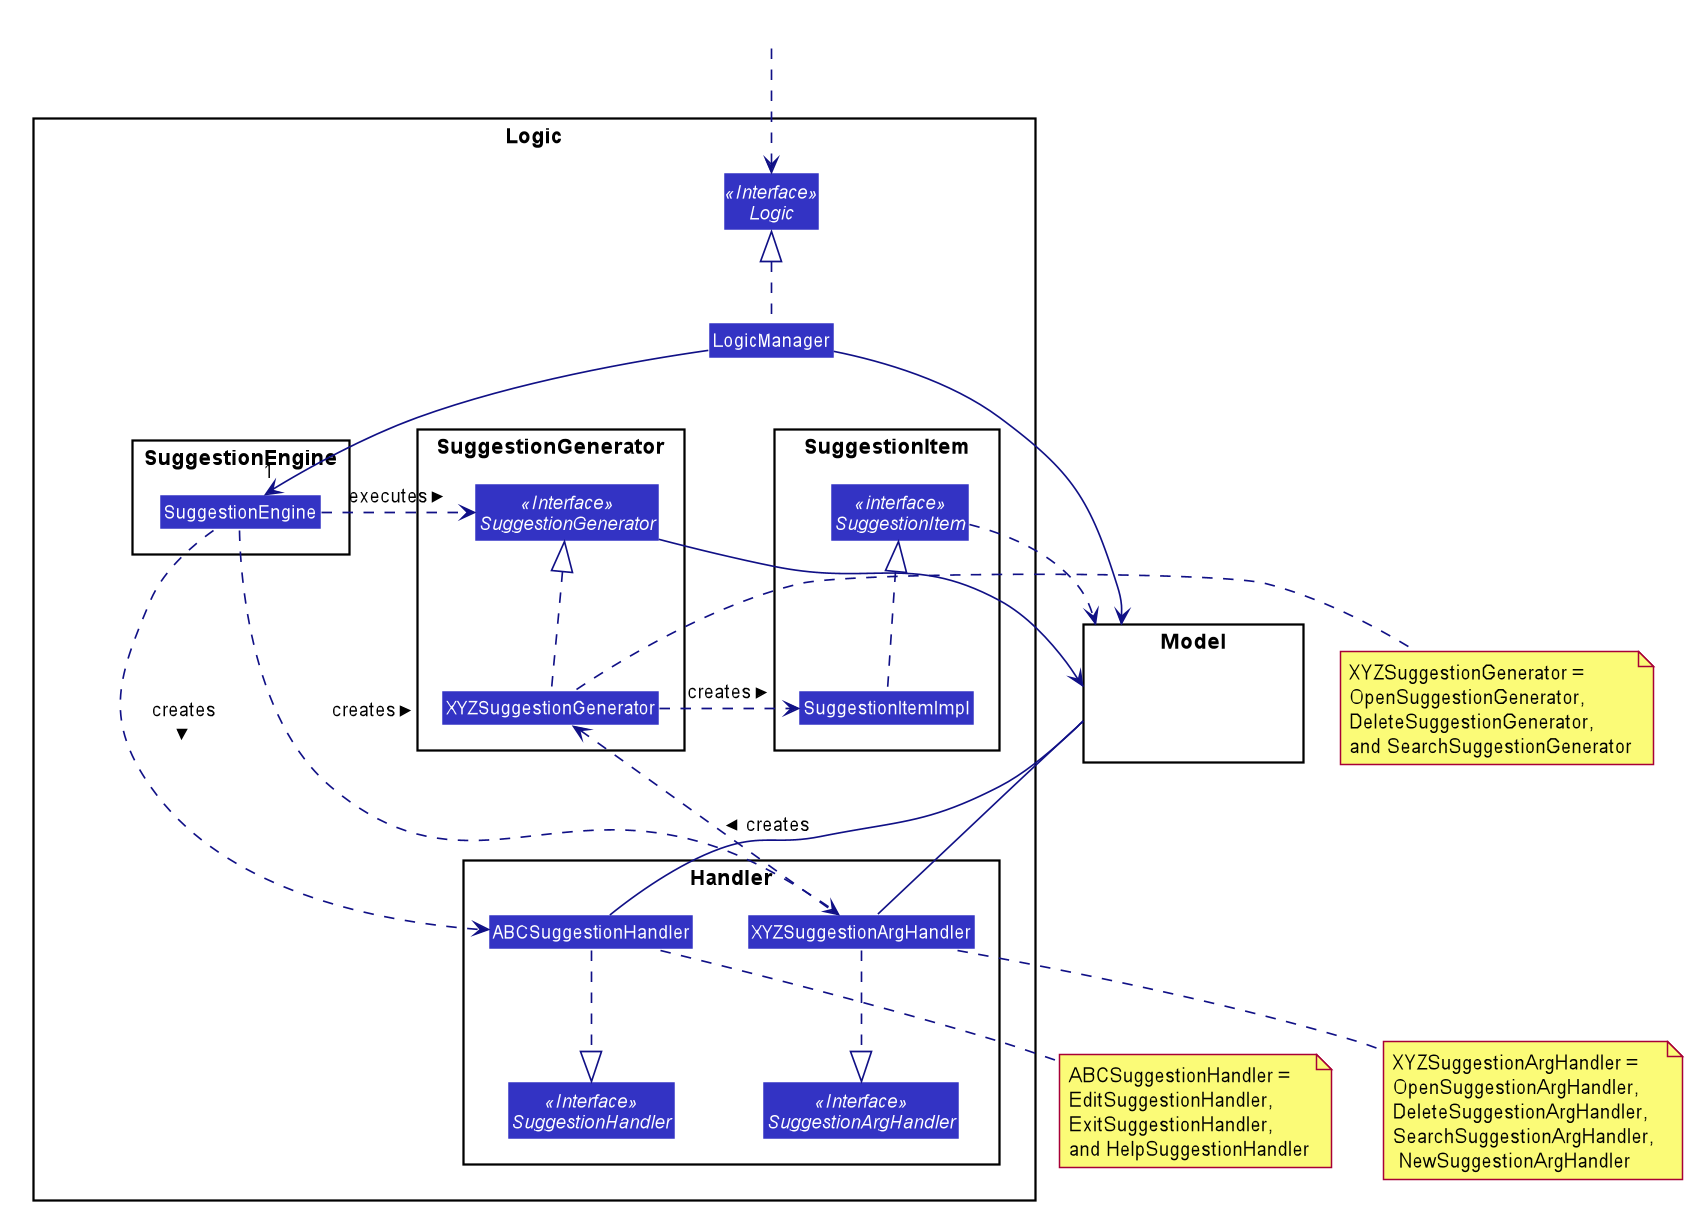

The diagram above was rendered by PlantUML. Its source (embedded in the PNG):
@startuml








skinparam BackgroundColor #FFFFFFF

skinparam Shadowing false

skinparam Class {
    FontColor #FFFFFF
    BorderThickness 1
    BorderColor #FFFFFF
    StereotypeFontColor #FFFFFF
    FontName Arial
}

skinparam Actor {
    BorderColor #000000
    Color #000000
    FontName Arial
}

skinparam Sequence {
    MessageAlign center
    BoxFontSize 15
    BoxPadding 0
    BoxFontColor #FFFFFF
    FontName Arial
}

skinparam Participant {
    FontColor #FFFFFFF
    Padding 20
}

skinparam MinClassWidth 50
skinparam ParticipantPadding 10
skinparam Shadowing false
skinparam DefaultTextAlignment center
skinparam packageStyle Rectangle

hide footbox
hide members
hide circle
skinparam arrowThickness 1.1
skinparam arrowColor #101086
skinparam classBackgroundColor #3333C4

package Logic {

package SuggestionEngine {
Class SuggestionEngine
}

package Handler {
Interface SuggestionHandler <<Interface>>
Interface SuggestionArgHandler <<Interface>>
Class ABCSuggestionHandler
Class XYZSuggestionArgHandler
}

package SuggestionGenerator {
Interface SuggestionGenerator <<Interface>>
Class XYZSuggestionGenerator
}

package SuggestionItem {
Interface SuggestionItem <<interface>>
Class SuggestionItemImpl
}

Interface Logic <<Interface>>
Class LogicManager
}

package Model{
Class HiddenModel #FFFFFF
}

Class HiddenOutside #FFFFFF
HiddenOutside ..> Logic



LogicManager .up.|> Logic
LogicManager -down->"1" SuggestionEngine
SuggestionEngine ..> XYZSuggestionArgHandler: creates >
SuggestionEngine ..> ABCSuggestionHandler: creates >

ABCSuggestionHandler -right[hidden]- XYZSuggestionArgHandler

ABCSuggestionHandler .down.|> SuggestionHandler

XYZSuggestionArgHandler .up.> XYZSuggestionGenerator : creates >
XYZSuggestionArgHandler .down.|> SuggestionArgHandler

XYZSuggestionGenerator .up.|> SuggestionGenerator
SuggestionEngine .right.> SuggestionGenerator : executes >
XYZSuggestionGenerator .right.> SuggestionItemImpl : creates >

LogicManager --> Model
SuggestionGenerator --> Model
ABCSuggestionHandler -up- Model
XYZSuggestionArgHandler -up- Model
note right of XYZSuggestionGenerator: XYZSuggestionGenerator = \nOpenSuggestionGenerator, \nDeleteSuggestionGenerator, \nand SearchSuggestionGenerator

note bottom of ABCSuggestionHandler: ABCSuggestionHandler = \nEditSuggestionHandler, \nExitSuggestionHandler, \nand HelpSuggestionHandler

note bottom of XYZSuggestionArgHandler: XYZSuggestionArgHandler = \nOpenSuggestionArgHandler, \nDeleteSuggestionArgHandler, \nSearchSuggestionArgHandler, \n NewSuggestionArgHandler

SuggestionItemImpl .up.|> SuggestionItem
SuggestionItem ...> Model
@enduml